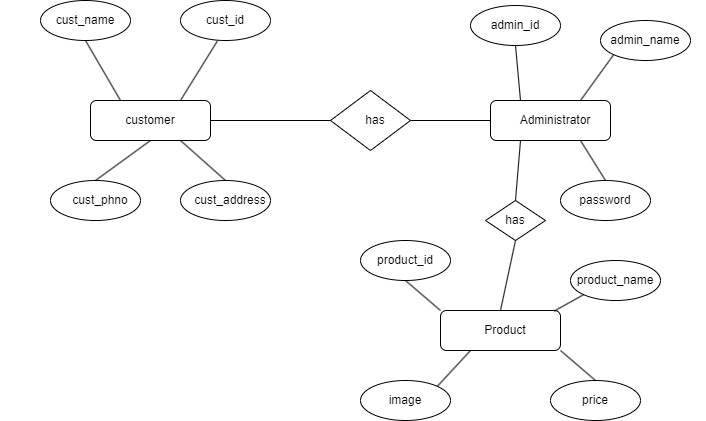

The diagram above was exported from draw.io. Its source (the exported page's mxGraphModel, read from the mxfile embedded in the PNG):
<mxGraphModel dx="1050" dy="541" grid="1" gridSize="10" guides="1" tooltips="1" connect="1" arrows="1" fold="1" page="1" pageScale="1" pageWidth="850" pageHeight="1100" math="0" shadow="0">
  <root>
    <mxCell id="0" />
    <mxCell id="1" parent="0" />
    <mxCell id="z_cq-bkxQwOwtf7YsjA2-1" value="" style="rounded=1;whiteSpace=wrap;html=1;" parent="1" vertex="1">
      <mxGeometry x="120" y="160" width="120" height="40" as="geometry" />
    </mxCell>
    <mxCell id="z_cq-bkxQwOwtf7YsjA2-2" value="" style="rhombus;whiteSpace=wrap;html=1;" parent="1" vertex="1">
      <mxGeometry x="360" y="150" width="80" height="60" as="geometry" />
    </mxCell>
    <mxCell id="z_cq-bkxQwOwtf7YsjA2-3" value="" style="rounded=1;whiteSpace=wrap;html=1;" parent="1" vertex="1">
      <mxGeometry x="520" y="160" width="120" height="40" as="geometry" />
    </mxCell>
    <mxCell id="z_cq-bkxQwOwtf7YsjA2-4" value="" style="endArrow=none;html=1;rounded=0;exitX=1;exitY=0.5;exitDx=0;exitDy=0;" parent="1" source="z_cq-bkxQwOwtf7YsjA2-1" target="z_cq-bkxQwOwtf7YsjA2-2" edge="1">
      <mxGeometry width="50" height="50" relative="1" as="geometry">
        <mxPoint x="400" y="280" as="sourcePoint" />
        <mxPoint x="450" y="230" as="targetPoint" />
      </mxGeometry>
    </mxCell>
    <mxCell id="z_cq-bkxQwOwtf7YsjA2-5" value="" style="endArrow=none;html=1;rounded=0;entryX=0;entryY=0.5;entryDx=0;entryDy=0;exitX=1;exitY=0.5;exitDx=0;exitDy=0;" parent="1" source="z_cq-bkxQwOwtf7YsjA2-2" target="z_cq-bkxQwOwtf7YsjA2-3" edge="1">
      <mxGeometry width="50" height="50" relative="1" as="geometry">
        <mxPoint x="400" y="280" as="sourcePoint" />
        <mxPoint x="450" y="230" as="targetPoint" />
      </mxGeometry>
    </mxCell>
    <mxCell id="z_cq-bkxQwOwtf7YsjA2-6" value="customer" style="text;html=1;strokeColor=none;fillColor=none;align=center;verticalAlign=middle;whiteSpace=wrap;rounded=0;" parent="1" vertex="1">
      <mxGeometry x="90" y="165" width="180" height="30" as="geometry" />
    </mxCell>
    <mxCell id="z_cq-bkxQwOwtf7YsjA2-7" value="" style="ellipse;whiteSpace=wrap;html=1;" parent="1" vertex="1">
      <mxGeometry x="210" y="60" width="90" height="40" as="geometry" />
    </mxCell>
    <mxCell id="z_cq-bkxQwOwtf7YsjA2-8" value="" style="ellipse;whiteSpace=wrap;html=1;" parent="1" vertex="1">
      <mxGeometry x="70" y="60" width="90" height="40" as="geometry" />
    </mxCell>
    <mxCell id="z_cq-bkxQwOwtf7YsjA2-10" value="" style="ellipse;whiteSpace=wrap;html=1;" parent="1" vertex="1">
      <mxGeometry x="210" y="240" width="90" height="40" as="geometry" />
    </mxCell>
    <mxCell id="z_cq-bkxQwOwtf7YsjA2-11" value="" style="ellipse;whiteSpace=wrap;html=1;" parent="1" vertex="1">
      <mxGeometry x="80" y="240" width="90" height="40" as="geometry" />
    </mxCell>
    <mxCell id="z_cq-bkxQwOwtf7YsjA2-12" value="" style="endArrow=none;html=1;rounded=0;entryX=0.409;entryY=1.015;entryDx=0;entryDy=0;entryPerimeter=0;exitX=0.75;exitY=0;exitDx=0;exitDy=0;" parent="1" source="z_cq-bkxQwOwtf7YsjA2-1" target="z_cq-bkxQwOwtf7YsjA2-7" edge="1">
      <mxGeometry width="50" height="50" relative="1" as="geometry">
        <mxPoint x="400" y="280" as="sourcePoint" />
        <mxPoint x="450" y="230" as="targetPoint" />
      </mxGeometry>
    </mxCell>
    <mxCell id="z_cq-bkxQwOwtf7YsjA2-13" value="" style="endArrow=none;html=1;rounded=0;entryX=0.5;entryY=1;entryDx=0;entryDy=0;exitX=0.25;exitY=0;exitDx=0;exitDy=0;" parent="1" source="z_cq-bkxQwOwtf7YsjA2-1" target="z_cq-bkxQwOwtf7YsjA2-8" edge="1">
      <mxGeometry width="50" height="50" relative="1" as="geometry">
        <mxPoint x="400" y="280" as="sourcePoint" />
        <mxPoint x="450" y="230" as="targetPoint" />
      </mxGeometry>
    </mxCell>
    <mxCell id="z_cq-bkxQwOwtf7YsjA2-14" value="" style="endArrow=none;html=1;rounded=0;entryX=0.75;entryY=1;entryDx=0;entryDy=0;exitX=0.5;exitY=0;exitDx=0;exitDy=0;" parent="1" source="z_cq-bkxQwOwtf7YsjA2-10" target="z_cq-bkxQwOwtf7YsjA2-1" edge="1">
      <mxGeometry width="50" height="50" relative="1" as="geometry">
        <mxPoint x="400" y="280" as="sourcePoint" />
        <mxPoint x="450" y="230" as="targetPoint" />
      </mxGeometry>
    </mxCell>
    <mxCell id="z_cq-bkxQwOwtf7YsjA2-16" value="" style="endArrow=none;html=1;rounded=0;entryX=0.5;entryY=1;entryDx=0;entryDy=0;exitX=0.5;exitY=0;exitDx=0;exitDy=0;" parent="1" source="z_cq-bkxQwOwtf7YsjA2-11" target="z_cq-bkxQwOwtf7YsjA2-1" edge="1">
      <mxGeometry width="50" height="50" relative="1" as="geometry">
        <mxPoint x="400" y="280" as="sourcePoint" />
        <mxPoint x="450" y="230" as="targetPoint" />
      </mxGeometry>
    </mxCell>
    <mxCell id="z_cq-bkxQwOwtf7YsjA2-17" value="cust_id" style="text;html=1;strokeColor=none;fillColor=none;align=center;verticalAlign=middle;whiteSpace=wrap;rounded=0;" parent="1" vertex="1">
      <mxGeometry x="205" y="65" width="100" height="30" as="geometry" />
    </mxCell>
    <mxCell id="z_cq-bkxQwOwtf7YsjA2-18" value="cust_name" style="text;html=1;strokeColor=none;fillColor=none;align=center;verticalAlign=middle;whiteSpace=wrap;rounded=0;" parent="1" vertex="1">
      <mxGeometry x="30" y="65" width="170" height="30" as="geometry" />
    </mxCell>
    <mxCell id="z_cq-bkxQwOwtf7YsjA2-19" value="cust_address" style="text;html=1;strokeColor=none;fillColor=none;align=center;verticalAlign=middle;whiteSpace=wrap;rounded=0;" parent="1" vertex="1">
      <mxGeometry x="205" y="250" width="110" height="20" as="geometry" />
    </mxCell>
    <mxCell id="z_cq-bkxQwOwtf7YsjA2-20" value="cust_phno" style="text;html=1;strokeColor=none;fillColor=none;align=center;verticalAlign=middle;whiteSpace=wrap;rounded=0;" parent="1" vertex="1">
      <mxGeometry x="50" y="250" width="160" height="20" as="geometry" />
    </mxCell>
    <mxCell id="z_cq-bkxQwOwtf7YsjA2-21" value="has" style="text;html=1;strokeColor=none;fillColor=none;align=center;verticalAlign=middle;whiteSpace=wrap;rounded=0;" parent="1" vertex="1">
      <mxGeometry x="345" y="170" width="120" height="20" as="geometry" />
    </mxCell>
    <mxCell id="z_cq-bkxQwOwtf7YsjA2-22" value="" style="ellipse;whiteSpace=wrap;html=1;" parent="1" vertex="1">
      <mxGeometry x="500" y="65" width="90" height="40" as="geometry" />
    </mxCell>
    <mxCell id="z_cq-bkxQwOwtf7YsjA2-23" value="" style="ellipse;whiteSpace=wrap;html=1;" parent="1" vertex="1">
      <mxGeometry x="630" y="80" width="90" height="40" as="geometry" />
    </mxCell>
    <mxCell id="z_cq-bkxQwOwtf7YsjA2-25" value="" style="ellipse;whiteSpace=wrap;html=1;" parent="1" vertex="1">
      <mxGeometry x="590" y="240" width="90" height="40" as="geometry" />
    </mxCell>
    <mxCell id="z_cq-bkxQwOwtf7YsjA2-26" value="" style="endArrow=none;html=1;rounded=0;entryX=0.5;entryY=1;entryDx=0;entryDy=0;exitX=0.25;exitY=0;exitDx=0;exitDy=0;" parent="1" source="z_cq-bkxQwOwtf7YsjA2-3" target="z_cq-bkxQwOwtf7YsjA2-22" edge="1">
      <mxGeometry width="50" height="50" relative="1" as="geometry">
        <mxPoint x="400" y="280" as="sourcePoint" />
        <mxPoint x="450" y="230" as="targetPoint" />
      </mxGeometry>
    </mxCell>
    <mxCell id="z_cq-bkxQwOwtf7YsjA2-28" value="" style="endArrow=none;html=1;rounded=0;entryX=0;entryY=1;entryDx=0;entryDy=0;exitX=0.75;exitY=0;exitDx=0;exitDy=0;" parent="1" source="z_cq-bkxQwOwtf7YsjA2-3" target="z_cq-bkxQwOwtf7YsjA2-23" edge="1">
      <mxGeometry width="50" height="50" relative="1" as="geometry">
        <mxPoint x="400" y="280" as="sourcePoint" />
        <mxPoint x="450" y="230" as="targetPoint" />
      </mxGeometry>
    </mxCell>
    <mxCell id="z_cq-bkxQwOwtf7YsjA2-30" value="" style="endArrow=none;html=1;rounded=0;entryX=0.75;entryY=1;entryDx=0;entryDy=0;exitX=0.5;exitY=0;exitDx=0;exitDy=0;" parent="1" source="z_cq-bkxQwOwtf7YsjA2-25" target="z_cq-bkxQwOwtf7YsjA2-3" edge="1">
      <mxGeometry width="50" height="50" relative="1" as="geometry">
        <mxPoint x="400" y="280" as="sourcePoint" />
        <mxPoint x="450" y="230" as="targetPoint" />
      </mxGeometry>
    </mxCell>
    <mxCell id="z_cq-bkxQwOwtf7YsjA2-31" value="admin_id" style="text;html=1;strokeColor=none;fillColor=none;align=center;verticalAlign=middle;whiteSpace=wrap;rounded=0;" parent="1" vertex="1">
      <mxGeometry x="465" y="65" width="160" height="40" as="geometry" />
    </mxCell>
    <mxCell id="z_cq-bkxQwOwtf7YsjA2-32" value="Administrator" style="text;html=1;strokeColor=none;fillColor=none;align=center;verticalAlign=middle;whiteSpace=wrap;rounded=0;" parent="1" vertex="1">
      <mxGeometry x="510" y="170" width="150" height="20" as="geometry" />
    </mxCell>
    <mxCell id="z_cq-bkxQwOwtf7YsjA2-33" value="admin_name" style="text;html=1;strokeColor=none;fillColor=none;align=center;verticalAlign=middle;whiteSpace=wrap;rounded=0;" parent="1" vertex="1">
      <mxGeometry x="615" y="90" width="120" height="20" as="geometry" />
    </mxCell>
    <mxCell id="z_cq-bkxQwOwtf7YsjA2-34" value="password" style="text;html=1;strokeColor=none;fillColor=none;align=center;verticalAlign=middle;whiteSpace=wrap;rounded=0;" parent="1" vertex="1">
      <mxGeometry x="545" y="245" width="180" height="30" as="geometry" />
    </mxCell>
    <mxCell id="M9BTtOQ9q9XrgtKFBL0E-1" value="" style="ellipse;whiteSpace=wrap;html=1;" vertex="1" parent="1">
      <mxGeometry x="390" y="300" width="90" height="40" as="geometry" />
    </mxCell>
    <mxCell id="M9BTtOQ9q9XrgtKFBL0E-2" value="" style="ellipse;whiteSpace=wrap;html=1;" vertex="1" parent="1">
      <mxGeometry x="600" y="320" width="90" height="40" as="geometry" />
    </mxCell>
    <mxCell id="M9BTtOQ9q9XrgtKFBL0E-3" value="" style="ellipse;whiteSpace=wrap;html=1;" vertex="1" parent="1">
      <mxGeometry x="390" y="440" width="90" height="40" as="geometry" />
    </mxCell>
    <mxCell id="M9BTtOQ9q9XrgtKFBL0E-4" value="" style="ellipse;whiteSpace=wrap;html=1;" vertex="1" parent="1">
      <mxGeometry x="580" y="440" width="90" height="40" as="geometry" />
    </mxCell>
    <mxCell id="M9BTtOQ9q9XrgtKFBL0E-5" value="" style="rounded=1;whiteSpace=wrap;html=1;" vertex="1" parent="1">
      <mxGeometry x="470" y="370" width="120" height="40" as="geometry" />
    </mxCell>
    <mxCell id="M9BTtOQ9q9XrgtKFBL0E-6" value="" style="endArrow=none;html=1;rounded=0;entryX=0.5;entryY=1;entryDx=0;entryDy=0;exitX=0;exitY=0;exitDx=0;exitDy=0;" edge="1" parent="1" source="M9BTtOQ9q9XrgtKFBL0E-5" target="M9BTtOQ9q9XrgtKFBL0E-1">
      <mxGeometry width="50" height="50" relative="1" as="geometry">
        <mxPoint x="400" y="310" as="sourcePoint" />
        <mxPoint x="450" y="260" as="targetPoint" />
      </mxGeometry>
    </mxCell>
    <mxCell id="M9BTtOQ9q9XrgtKFBL0E-7" value="" style="endArrow=none;html=1;rounded=0;entryX=0;entryY=1;entryDx=0;entryDy=0;exitX=0.947;exitY=0.015;exitDx=0;exitDy=0;exitPerimeter=0;" edge="1" parent="1" source="M9BTtOQ9q9XrgtKFBL0E-5" target="M9BTtOQ9q9XrgtKFBL0E-2">
      <mxGeometry width="50" height="50" relative="1" as="geometry">
        <mxPoint x="400" y="310" as="sourcePoint" />
        <mxPoint x="450" y="260" as="targetPoint" />
      </mxGeometry>
    </mxCell>
    <mxCell id="M9BTtOQ9q9XrgtKFBL0E-8" value="" style="endArrow=none;html=1;rounded=0;entryX=0.25;entryY=1;entryDx=0;entryDy=0;exitX=1;exitY=0;exitDx=0;exitDy=0;" edge="1" parent="1" source="M9BTtOQ9q9XrgtKFBL0E-3" target="M9BTtOQ9q9XrgtKFBL0E-5">
      <mxGeometry width="50" height="50" relative="1" as="geometry">
        <mxPoint x="400" y="310" as="sourcePoint" />
        <mxPoint x="450" y="260" as="targetPoint" />
      </mxGeometry>
    </mxCell>
    <mxCell id="M9BTtOQ9q9XrgtKFBL0E-9" value="" style="endArrow=none;html=1;rounded=0;entryX=1;entryY=1;entryDx=0;entryDy=0;exitX=0.5;exitY=0;exitDx=0;exitDy=0;" edge="1" parent="1" source="M9BTtOQ9q9XrgtKFBL0E-4" target="M9BTtOQ9q9XrgtKFBL0E-5">
      <mxGeometry width="50" height="50" relative="1" as="geometry">
        <mxPoint x="400" y="310" as="sourcePoint" />
        <mxPoint x="450" y="260" as="targetPoint" />
      </mxGeometry>
    </mxCell>
    <mxCell id="M9BTtOQ9q9XrgtKFBL0E-10" value="" style="rhombus;whiteSpace=wrap;html=1;" vertex="1" parent="1">
      <mxGeometry x="515" y="260" width="60" height="40" as="geometry" />
    </mxCell>
    <mxCell id="M9BTtOQ9q9XrgtKFBL0E-11" value="" style="endArrow=none;html=1;rounded=0;entryX=0.25;entryY=1;entryDx=0;entryDy=0;exitX=0.5;exitY=0;exitDx=0;exitDy=0;" edge="1" parent="1" source="M9BTtOQ9q9XrgtKFBL0E-10" target="z_cq-bkxQwOwtf7YsjA2-3">
      <mxGeometry width="50" height="50" relative="1" as="geometry">
        <mxPoint x="400" y="310" as="sourcePoint" />
        <mxPoint x="450" y="260" as="targetPoint" />
      </mxGeometry>
    </mxCell>
    <mxCell id="M9BTtOQ9q9XrgtKFBL0E-12" value="" style="endArrow=none;html=1;rounded=0;entryX=0.5;entryY=1;entryDx=0;entryDy=0;exitX=0.5;exitY=0;exitDx=0;exitDy=0;" edge="1" parent="1" source="M9BTtOQ9q9XrgtKFBL0E-5" target="M9BTtOQ9q9XrgtKFBL0E-10">
      <mxGeometry width="50" height="50" relative="1" as="geometry">
        <mxPoint x="400" y="310" as="sourcePoint" />
        <mxPoint x="450" y="260" as="targetPoint" />
      </mxGeometry>
    </mxCell>
    <mxCell id="M9BTtOQ9q9XrgtKFBL0E-13" value="product_id" style="text;html=1;strokeColor=none;fillColor=none;align=center;verticalAlign=middle;whiteSpace=wrap;rounded=0;" vertex="1" parent="1">
      <mxGeometry x="365" y="310" width="140" height="20" as="geometry" />
    </mxCell>
    <mxCell id="M9BTtOQ9q9XrgtKFBL0E-14" value="product_name" style="text;html=1;strokeColor=none;fillColor=none;align=center;verticalAlign=middle;whiteSpace=wrap;rounded=0;" vertex="1" parent="1">
      <mxGeometry x="570" y="330" width="150" height="20" as="geometry" />
    </mxCell>
    <mxCell id="M9BTtOQ9q9XrgtKFBL0E-15" value="price" style="text;html=1;strokeColor=none;fillColor=none;align=center;verticalAlign=middle;whiteSpace=wrap;rounded=0;" vertex="1" parent="1">
      <mxGeometry x="540" y="447.5" width="170" height="25" as="geometry" />
    </mxCell>
    <mxCell id="M9BTtOQ9q9XrgtKFBL0E-16" value="image" style="text;html=1;strokeColor=none;fillColor=none;align=center;verticalAlign=middle;whiteSpace=wrap;rounded=0;" vertex="1" parent="1">
      <mxGeometry x="360" y="445" width="150" height="30" as="geometry" />
    </mxCell>
    <mxCell id="M9BTtOQ9q9XrgtKFBL0E-17" value="Product" style="text;html=1;strokeColor=none;fillColor=none;align=center;verticalAlign=middle;whiteSpace=wrap;rounded=0;" vertex="1" parent="1">
      <mxGeometry x="460" y="380" width="150" height="20" as="geometry" />
    </mxCell>
    <mxCell id="M9BTtOQ9q9XrgtKFBL0E-18" value="has" style="text;html=1;strokeColor=none;fillColor=none;align=center;verticalAlign=middle;whiteSpace=wrap;rounded=0;" vertex="1" parent="1">
      <mxGeometry x="515" y="265" width="60" height="30" as="geometry" />
    </mxCell>
  </root>
</mxGraphModel>